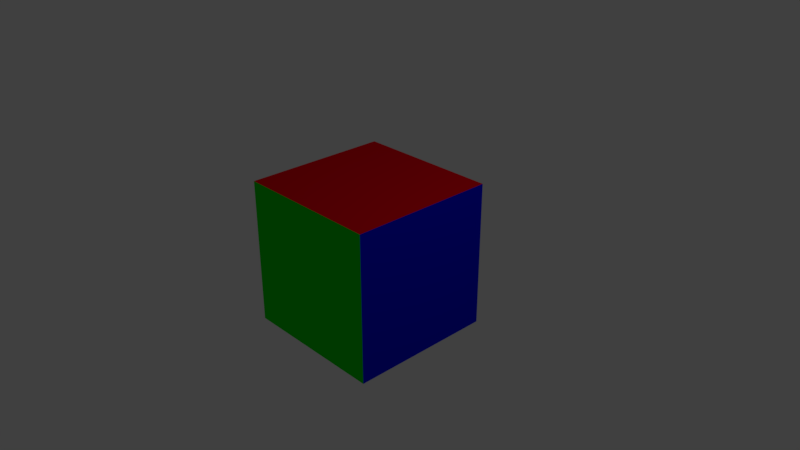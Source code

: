 # Source: cube.blend  (saved by Blender 2.78.0; exported with 4.5.12 LTS)
import bpy
from mathutils import Matrix  # noqa: F401  (used for matrix-valued properties, if any)

bpy.ops.wm.read_factory_settings(use_empty=True)
scene = bpy.context.scene
scene.name = 'Scene'

# ---- collections
col_collection_1 = bpy.data.collections.new('Collection 1'); scene.collection.children.link(col_collection_1)

# ---- materials (node trees are filled in below, after node groups)
mat_material_003 = bpy.data.materials.new('Material.003')
mat_material_003.alpha_threshold = 0.0
mat_material_003.use_transparent_shadow = False
mat_material_003.diffuse_color = (0.0, 0.003785, 0.8, 1.0)
mat_material_003.roughness = 0.5
mat_material_004 = bpy.data.materials.new('Material.004')
mat_material_004.alpha_threshold = 0.0
mat_material_004.use_transparent_shadow = False
mat_material_004.diffuse_color = (0.8, 0.0, 0.008353, 1.0)
mat_material_004.roughness = 0.5
mat_material_005 = bpy.data.materials.new('Material.005')
mat_material_005.alpha_threshold = 0.0
mat_material_005.use_transparent_shadow = False
mat_material_005.diffuse_color = (0.0, 0.8, 0.001525, 1.0)
mat_material_005.roughness = 0.5

# ---- material node trees

# ---- world
world_world = bpy.data.worlds.new('World'); scene.world = world_world
world_world.color = (0.05088, 0.05088, 0.05088)
world_world.use_sun_shadow = False
world_world.sun_shadow_jitter_overblur = 0.0
world_world.cycles.sampling_method = 'MANUAL'

# ---- cameras
cam_camera = bpy.data.cameras.new('Camera')
cam_camera.clip_end = 100.0
cam_camera.lens = 35.0
cam_camera.sensor_width = 32.0
cam_camera.sensor_height = 18.0
cam_camera.ortho_scale = 7.314
cam_camera.dof.focus_distance = 0.0
cam_camera.dof.aperture_fstop = 128.0

# ---- lights
light_lamp = bpy.data.lights.new('Lamp', 'POINT')
light_lamp.transmission_factor = 0.0
light_lamp.cutoff_distance = 30.0
light_lamp.energy = 100.0
light_lamp.shadow_buffer_clip_start = 1.001
light_lamp.shadow_soft_size = 0.1
light_lamp.shadow_maximum_resolution = 0.006
light_lamp.use_absolute_resolution = True

# ---- meshes
me_cube = bpy.data.meshes.new('Cube')
me_cube.from_pydata([(1.0, 1.0, -1.0), (1.0, -1.0, -1.0), (-1.0, -1.0, -1.0), (-1.0, 1.0, -1.0), (1.0, 1.0, 1.0), (1.0, -1.0, 1.0), (-1.0, -1.0, 1.0), (-1.0, 1.0, 1.0)], [], [(0, 1, 2, 3), (4, 7, 6, 5), (0, 4, 5, 1), (1, 5, 6, 2), (2, 6, 7, 3), (4, 0, 3, 7)])
me_cube.polygons.foreach_set('material_index', [1, 1, 0, 2, 0, 2])
_uv = me_cube.uv_layers.new(name='UVMap')
_uv.uv.foreach_set('vector', [0.5, 0.5, 0.5, 0.75, 0.25, 0.75, 0.25, 0.5, 0.5, 0.25, 0.25, 0.25, 0.25, 8.674e-05, 0.5, 8.659e-05, 0.5, 0.5, 0.75, 0.5, 0.75, 0.75, 0.5, 0.75, 0.5, 0.75, 0.5, 0.9999, 0.25, 0.9999, 0.25, 0.75, 0.25, 0.75, 8.659e-05, 0.75, 8.659e-05, 0.5, 0.25, 0.5, 0.5, 0.25, 0.5, 0.5, 0.25, 0.5, 0.25, 0.25])
me_cube.materials.append(mat_material_003)
me_cube.materials.append(mat_material_004)
me_cube.materials.append(mat_material_005)
me_cube.use_remesh_preserve_volume = False
me_cube.use_remesh_preserve_attributes = False
me_cube.use_mirror_vertex_groups = False
me_cube.update()

# ---- objects
ob_cube = bpy.data.objects.new('Cube', me_cube)
ob_lamp = bpy.data.objects.new('Lamp', light_lamp)
ob_camera = bpy.data.objects.new('Camera', cam_camera)

# ---- transforms, parenting, visibility, modifiers, constraints
ob_cube.location = (0.0, 0.0, 0.0)
ob_cube.lock_rotations_4d = False
ob_cube.empty_display_type = 'ARROWS'
ob_cube.lineart.crease_threshold = 0.0
ob_lamp.location = (4.076, 1.005, 5.904)
ob_lamp.rotation_euler = (0.6503, 0.05522, 1.866)
ob_lamp.lock_rotations_4d = False
ob_lamp.empty_display_type = 'ARROWS'
ob_lamp.color = (0.0, 0.0, 0.0, 0.0)
ob_lamp.lineart.crease_threshold = 0.0
ob_camera.location = (7.481, -6.508, 5.344)
ob_camera.rotation_euler = (1.109, 0.0, 0.8149)
ob_camera.lock_rotations_4d = False
ob_camera.empty_display_type = 'ARROWS'
ob_camera.color = (0.0, 0.0, 0.0, 0.0)
ob_camera.display_type = 'WIRE'
ob_camera.lineart.crease_threshold = 0.0

# ---- collection membership
col_collection_1.objects.link(ob_cube)
col_collection_1.objects.link(ob_lamp)
col_collection_1.objects.link(ob_camera)

# ---- scene / render settings (as saved in the file)
scene.camera = ob_camera
scene.frame_start = 1; scene.frame_end = 250; scene.frame_set(1)
scene.render.engine = 'BLENDER_EEVEE_NEXT'
scene.render.resolution_percentage = 50
scene.render.dither_intensity = 0.0
scene.render.use_bake_selected_to_active = True
scene.cycles.use_denoising = False
scene.cycles.samples = 128
scene.cycles.sampling_pattern = 'TABULATED_SOBOL'
scene.cycles.light_sampling_threshold = 0.0
scene.cycles.use_adaptive_sampling = False
scene.cycles.use_light_tree = False
scene.cycles.blur_glossy = 0.0
scene.cycles.sample_clamp_indirect = 0.0
scene.view_settings.view_transform = 'Standard'
bpy.context.view_layer.update()
